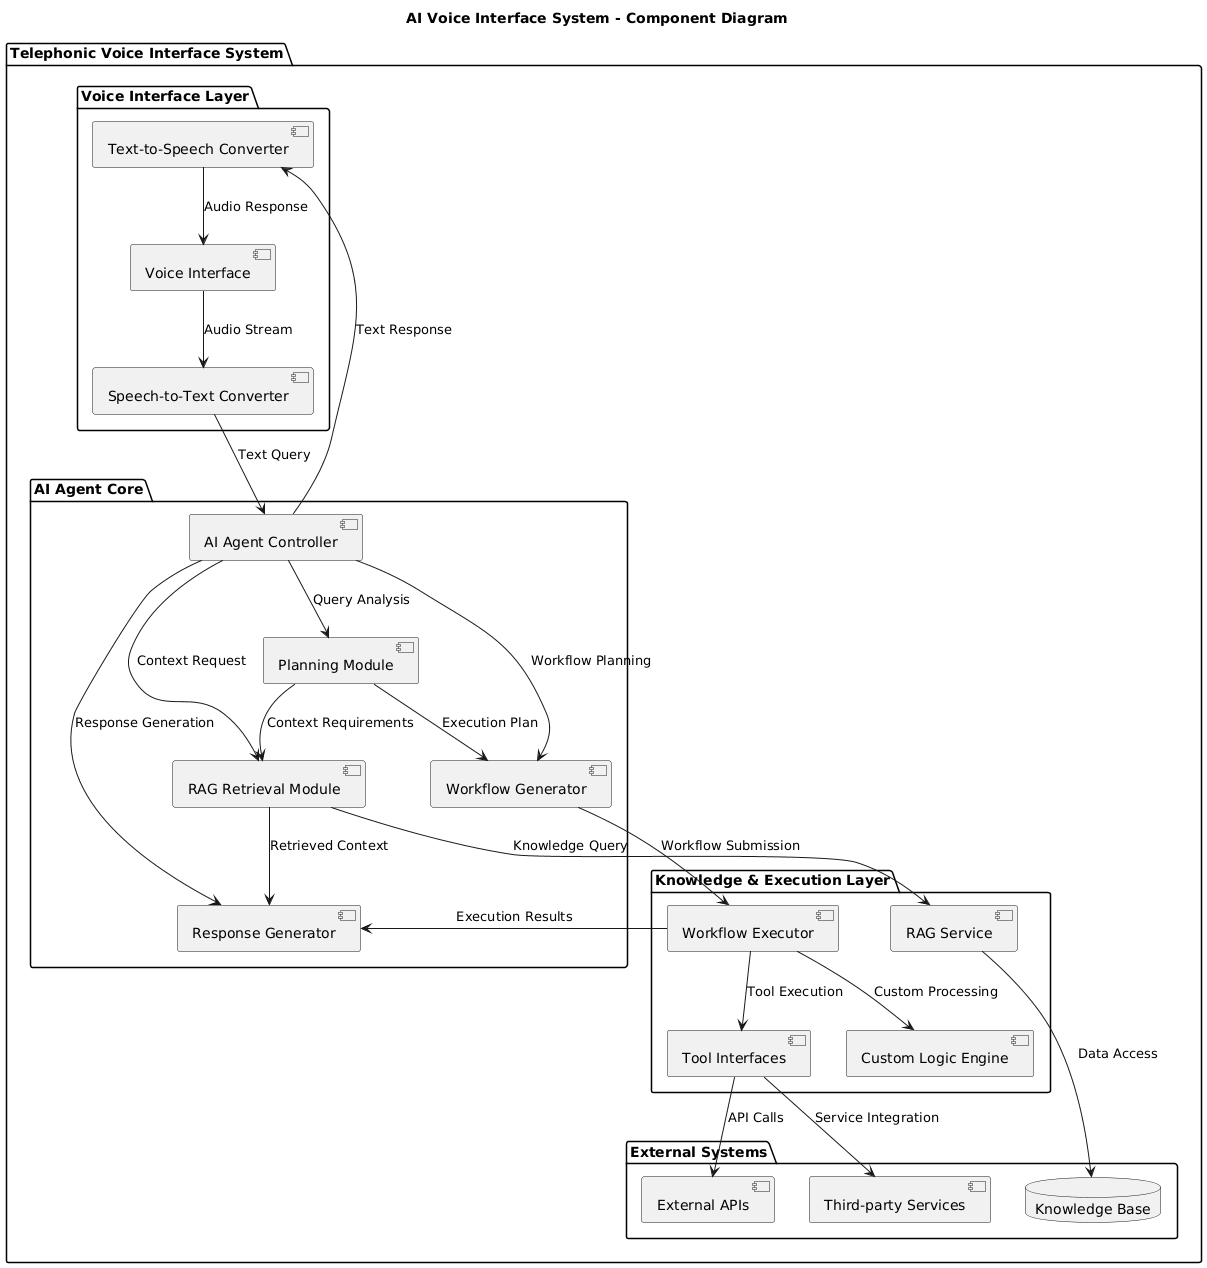

The diagram above was rendered by PlantUML. Its source (embedded in the PNG):
@startuml
!define RECTANGLE class

title AI Voice Interface System - Component Diagram

package "Telephonic Voice Interface System" {
    
    package "Voice Interface Layer" {
        component [Voice Interface] as VI
        component [Speech-to-Text Converter] as STT
        component [Text-to-Speech Converter] as TTS
    }
    
    package "AI Agent Core" {
        component [AI Agent Controller] as AGENT
        component [Planning Module] as PLANNER
        component [RAG Retrieval Module] as RAG_RETRIEVAL
        component [Workflow Generator] as WF_GEN
        component [Response Generator] as RESPONSE_GEN
    }
    
    package "Knowledge & Execution Layer" {
        component [RAG Service] as RAG
        component [Workflow Executor] as WF_EXEC
        component [Tool Interfaces] as TOOLS
        component [Custom Logic Engine] as CUSTOM_LOGIC
    }
    
    package "External Systems" {
        component [External APIs] as EXT_APIs
        database "Knowledge Base" as DB
        component [Third-party Services] as SERVICES
    }
}

' Voice Interface Layer Connections
VI --> STT : "Audio Stream"
STT --> AGENT : "Text Query"
AGENT --> TTS : "Text Response"
TTS --> VI : "Audio Response"

' AI Agent Core Connections
AGENT --> PLANNER : "Query Analysis"
AGENT --> RAG_RETRIEVAL : "Context Request"
AGENT --> WF_GEN : "Workflow Planning"
AGENT --> RESPONSE_GEN : "Response Generation"

' Internal AI Agent Connections
PLANNER --> RAG_RETRIEVAL : "Context Requirements"
PLANNER --> WF_GEN : "Execution Plan"
RAG_RETRIEVAL --> RESPONSE_GEN : "Retrieved Context"
WF_GEN --> WF_EXEC : "Workflow Submission"

' Knowledge & Execution Layer Connections
RAG_RETRIEVAL --> RAG : "Knowledge Query"
RAG --> DB : "Data Access"
WF_EXEC --> TOOLS : "Tool Execution"
WF_EXEC --> CUSTOM_LOGIC : "Custom Processing"
WF_EXEC --> RESPONSE_GEN : "Execution Results"

' External System Connections
TOOLS --> EXT_APIs : "API Calls"
TOOLS --> SERVICES : "Service Integration"
@enduml